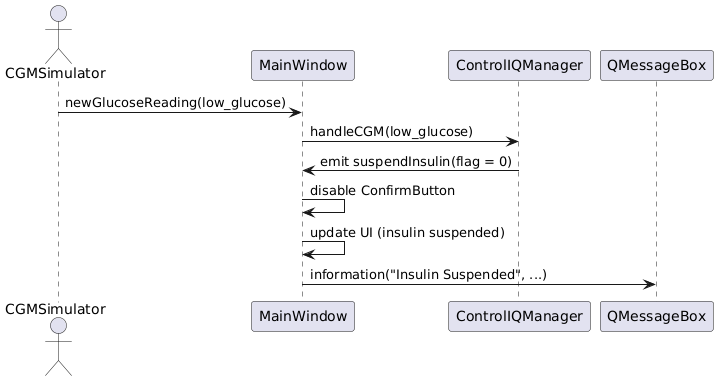

The diagram above was rendered by PlantUML. Its source (embedded in the PNG):
@startuml
actor CGMSimulator
participant MainWindow
participant ControlIQManager
participant QMessageBox

CGMSimulator -> MainWindow : newGlucoseReading(low_glucose)
MainWindow -> ControlIQManager : handleCGM(low_glucose)
ControlIQManager -> MainWindow : emit suspendInsulin(flag = 0)
MainWindow -> MainWindow : disable ConfirmButton
MainWindow -> MainWindow : update UI (insulin suspended)
MainWindow -> QMessageBox : information("Insulin Suspended", ...)
@enduml